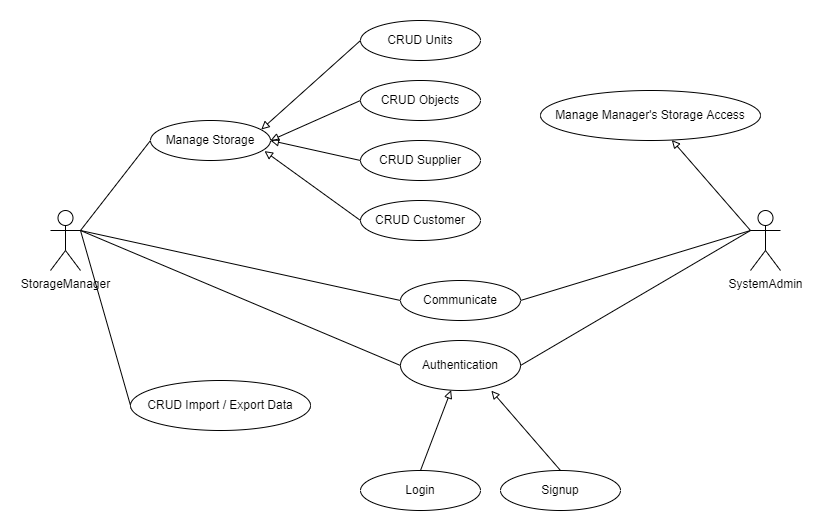

The diagram above was exported from draw.io. Its source (the exported page's mxGraphModel, read from the mxfile embedded in the PNG):
<mxGraphModel dx="1038" dy="479" grid="1" gridSize="10" guides="1" tooltips="1" connect="1" arrows="1" fold="1" page="1" pageScale="1" pageWidth="850" pageHeight="1100" math="0" shadow="0">
  <root>
    <mxCell id="0" />
    <mxCell id="1" parent="0" />
    <mxCell id="ZKyS3LyayMlbjry8KM2b-8" style="rounded=0;orthogonalLoop=1;jettySize=auto;html=1;exitX=1;exitY=0.3333333333333333;exitDx=0;exitDy=0;exitPerimeter=0;entryX=0;entryY=0.5;entryDx=0;entryDy=0;endArrow=none;endFill=0;" parent="1" source="ZKyS3LyayMlbjry8KM2b-1" target="ZKyS3LyayMlbjry8KM2b-7" edge="1">
      <mxGeometry relative="1" as="geometry" />
    </mxCell>
    <mxCell id="ZKyS3LyayMlbjry8KM2b-14" style="edgeStyle=none;rounded=0;orthogonalLoop=1;jettySize=auto;html=1;exitX=1;exitY=0.3333333333333333;exitDx=0;exitDy=0;exitPerimeter=0;entryX=0;entryY=0.5;entryDx=0;entryDy=0;startArrow=none;startFill=0;endArrow=none;endFill=0;" parent="1" source="ZKyS3LyayMlbjry8KM2b-1" target="ZKyS3LyayMlbjry8KM2b-13" edge="1">
      <mxGeometry relative="1" as="geometry" />
    </mxCell>
    <mxCell id="ZKyS3LyayMlbjry8KM2b-17" style="edgeStyle=none;rounded=0;orthogonalLoop=1;jettySize=auto;html=1;exitX=1;exitY=0.3333333333333333;exitDx=0;exitDy=0;exitPerimeter=0;entryX=0;entryY=0.5;entryDx=0;entryDy=0;startArrow=none;startFill=0;endArrow=none;endFill=0;" parent="1" source="ZKyS3LyayMlbjry8KM2b-1" target="ZKyS3LyayMlbjry8KM2b-16" edge="1">
      <mxGeometry relative="1" as="geometry" />
    </mxCell>
    <mxCell id="ZKyS3LyayMlbjry8KM2b-28" style="edgeStyle=none;rounded=0;orthogonalLoop=1;jettySize=auto;html=1;exitX=1;exitY=0.3333333333333333;exitDx=0;exitDy=0;exitPerimeter=0;entryX=0;entryY=0.5;entryDx=0;entryDy=0;startArrow=none;startFill=0;endArrow=none;endFill=0;" parent="1" source="ZKyS3LyayMlbjry8KM2b-1" target="ZKyS3LyayMlbjry8KM2b-25" edge="1">
      <mxGeometry relative="1" as="geometry" />
    </mxCell>
    <mxCell id="ZKyS3LyayMlbjry8KM2b-1" value="StorageManager" style="shape=umlActor;html=1;verticalLabelPosition=bottom;verticalAlign=top;align=center;" parent="1" vertex="1">
      <mxGeometry x="30" y="210" width="30" height="60" as="geometry" />
    </mxCell>
    <mxCell id="ZKyS3LyayMlbjry8KM2b-2" value="CRUD Units" style="ellipse;whiteSpace=wrap;html=1;" parent="1" vertex="1">
      <mxGeometry x="340" y="20" width="120" height="40" as="geometry" />
    </mxCell>
    <mxCell id="ZKyS3LyayMlbjry8KM2b-3" value="CRUD Objects" style="ellipse;whiteSpace=wrap;html=1;" parent="1" vertex="1">
      <mxGeometry x="340" y="80" width="120" height="40" as="geometry" />
    </mxCell>
    <mxCell id="ZKyS3LyayMlbjry8KM2b-4" value="CRUD Supplier" style="ellipse;whiteSpace=wrap;html=1;" parent="1" vertex="1">
      <mxGeometry x="340" y="140" width="120" height="40" as="geometry" />
    </mxCell>
    <mxCell id="ZKyS3LyayMlbjry8KM2b-5" value="CRUD Customer" style="ellipse;whiteSpace=wrap;html=1;" parent="1" vertex="1">
      <mxGeometry x="340" y="200" width="120" height="40" as="geometry" />
    </mxCell>
    <mxCell id="ZKyS3LyayMlbjry8KM2b-9" style="edgeStyle=none;rounded=0;orthogonalLoop=1;jettySize=auto;html=1;exitX=0.923;exitY=0.225;exitDx=0;exitDy=0;entryX=0;entryY=0.5;entryDx=0;entryDy=0;endArrow=none;endFill=0;startArrow=block;startFill=0;exitPerimeter=0;" parent="1" source="ZKyS3LyayMlbjry8KM2b-7" target="ZKyS3LyayMlbjry8KM2b-2" edge="1">
      <mxGeometry relative="1" as="geometry" />
    </mxCell>
    <mxCell id="ZKyS3LyayMlbjry8KM2b-10" style="edgeStyle=none;rounded=0;orthogonalLoop=1;jettySize=auto;html=1;exitX=1;exitY=0.5;exitDx=0;exitDy=0;entryX=0;entryY=0.5;entryDx=0;entryDy=0;startArrow=block;startFill=0;endArrow=none;endFill=0;" parent="1" source="ZKyS3LyayMlbjry8KM2b-7" target="ZKyS3LyayMlbjry8KM2b-3" edge="1">
      <mxGeometry relative="1" as="geometry" />
    </mxCell>
    <mxCell id="ZKyS3LyayMlbjry8KM2b-11" style="edgeStyle=none;rounded=0;orthogonalLoop=1;jettySize=auto;html=1;entryX=0;entryY=0.5;entryDx=0;entryDy=0;startArrow=block;startFill=0;endArrow=none;endFill=0;" parent="1" target="ZKyS3LyayMlbjry8KM2b-4" edge="1">
      <mxGeometry relative="1" as="geometry">
        <mxPoint x="250" y="140" as="sourcePoint" />
      </mxGeometry>
    </mxCell>
    <mxCell id="ZKyS3LyayMlbjry8KM2b-12" style="edgeStyle=none;rounded=0;orthogonalLoop=1;jettySize=auto;html=1;exitX=0.95;exitY=0.765;exitDx=0;exitDy=0;entryX=0;entryY=0.5;entryDx=0;entryDy=0;startArrow=block;startFill=0;endArrow=none;endFill=0;exitPerimeter=0;" parent="1" source="ZKyS3LyayMlbjry8KM2b-7" target="ZKyS3LyayMlbjry8KM2b-5" edge="1">
      <mxGeometry relative="1" as="geometry" />
    </mxCell>
    <mxCell id="ZKyS3LyayMlbjry8KM2b-7" value="Manage Storage" style="ellipse;whiteSpace=wrap;html=1;" parent="1" vertex="1">
      <mxGeometry x="130" y="120" width="120" height="40" as="geometry" />
    </mxCell>
    <mxCell id="ZKyS3LyayMlbjry8KM2b-13" value="CRUD Import / Export Data" style="ellipse;whiteSpace=wrap;html=1;" parent="1" vertex="1">
      <mxGeometry x="110" y="380" width="180" height="50" as="geometry" />
    </mxCell>
    <mxCell id="ZKyS3LyayMlbjry8KM2b-24" style="edgeStyle=none;rounded=0;orthogonalLoop=1;jettySize=auto;html=1;exitX=0;exitY=0.3333333333333333;exitDx=0;exitDy=0;exitPerimeter=0;startArrow=none;startFill=0;endArrow=block;endFill=0;" parent="1" source="ZKyS3LyayMlbjry8KM2b-15" target="ZKyS3LyayMlbjry8KM2b-23" edge="1">
      <mxGeometry relative="1" as="geometry" />
    </mxCell>
    <mxCell id="ZKyS3LyayMlbjry8KM2b-15" value="SystemAdmin" style="shape=umlActor;html=1;verticalLabelPosition=bottom;verticalAlign=top;align=center;" parent="1" vertex="1">
      <mxGeometry x="730" y="210" width="30" height="60" as="geometry" />
    </mxCell>
    <mxCell id="ZKyS3LyayMlbjry8KM2b-18" style="edgeStyle=none;rounded=0;orthogonalLoop=1;jettySize=auto;html=1;exitX=1;exitY=0.5;exitDx=0;exitDy=0;entryX=0;entryY=0.3333333333333333;entryDx=0;entryDy=0;entryPerimeter=0;startArrow=none;startFill=0;endArrow=none;endFill=0;" parent="1" source="ZKyS3LyayMlbjry8KM2b-16" target="ZKyS3LyayMlbjry8KM2b-15" edge="1">
      <mxGeometry relative="1" as="geometry" />
    </mxCell>
    <mxCell id="ZKyS3LyayMlbjry8KM2b-22" style="edgeStyle=none;rounded=0;orthogonalLoop=1;jettySize=auto;html=1;exitX=0.757;exitY=1.004;exitDx=0;exitDy=0;entryX=0.5;entryY=0;entryDx=0;entryDy=0;startArrow=block;startFill=0;endArrow=none;endFill=0;exitPerimeter=0;" parent="1" source="ZKyS3LyayMlbjry8KM2b-16" target="ZKyS3LyayMlbjry8KM2b-20" edge="1">
      <mxGeometry relative="1" as="geometry" />
    </mxCell>
    <mxCell id="ZKyS3LyayMlbjry8KM2b-16" value="Authentication" style="ellipse;whiteSpace=wrap;html=1;" parent="1" vertex="1">
      <mxGeometry x="380" y="340" width="120" height="50" as="geometry" />
    </mxCell>
    <mxCell id="ZKyS3LyayMlbjry8KM2b-21" style="edgeStyle=none;rounded=0;orthogonalLoop=1;jettySize=auto;html=1;exitX=0.5;exitY=0;exitDx=0;exitDy=0;startArrow=none;startFill=0;endArrow=block;endFill=0;" parent="1" source="ZKyS3LyayMlbjry8KM2b-19" target="ZKyS3LyayMlbjry8KM2b-16" edge="1">
      <mxGeometry relative="1" as="geometry" />
    </mxCell>
    <mxCell id="ZKyS3LyayMlbjry8KM2b-19" value="Login" style="ellipse;whiteSpace=wrap;html=1;" parent="1" vertex="1">
      <mxGeometry x="340" y="470" width="120" height="40" as="geometry" />
    </mxCell>
    <mxCell id="ZKyS3LyayMlbjry8KM2b-20" value="Signup" style="ellipse;whiteSpace=wrap;html=1;" parent="1" vertex="1">
      <mxGeometry x="480" y="470" width="120" height="40" as="geometry" />
    </mxCell>
    <mxCell id="ZKyS3LyayMlbjry8KM2b-23" value="Manage Manager's Storage Access" style="ellipse;whiteSpace=wrap;html=1;" parent="1" vertex="1">
      <mxGeometry x="520" y="90" width="220" height="50" as="geometry" />
    </mxCell>
    <mxCell id="ZKyS3LyayMlbjry8KM2b-29" style="edgeStyle=none;rounded=0;orthogonalLoop=1;jettySize=auto;html=1;exitX=1;exitY=0.5;exitDx=0;exitDy=0;startArrow=none;startFill=0;endArrow=none;endFill=0;" parent="1" source="ZKyS3LyayMlbjry8KM2b-25" edge="1">
      <mxGeometry relative="1" as="geometry">
        <mxPoint x="730" y="230" as="targetPoint" />
      </mxGeometry>
    </mxCell>
    <mxCell id="ZKyS3LyayMlbjry8KM2b-25" value="Communicate" style="ellipse;whiteSpace=wrap;html=1;" parent="1" vertex="1">
      <mxGeometry x="380" y="280" width="120" height="40" as="geometry" />
    </mxCell>
  </root>
</mxGraphModel>